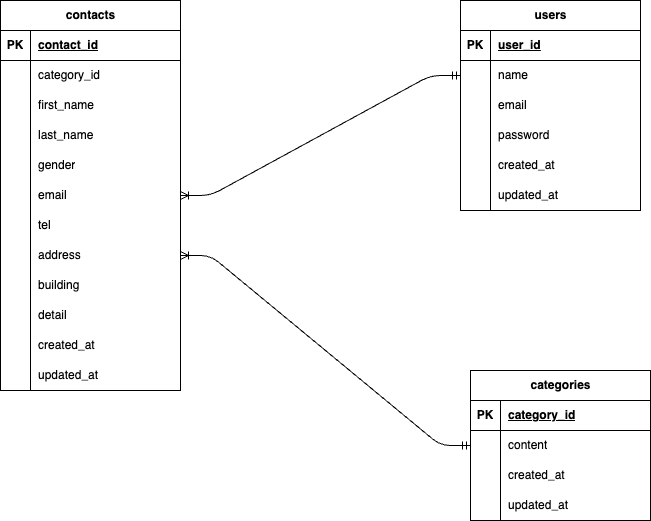

The diagram above was exported from draw.io. Its source (the exported page's mxGraphModel, read from the mxfile embedded in the PNG):
<mxGraphModel dx="1033" dy="917" grid="1" gridSize="10" guides="1" tooltips="1" connect="1" arrows="1" fold="1" page="1" pageScale="1" pageWidth="827" pageHeight="1169" math="0" shadow="0">
  <root>
    <mxCell id="0" />
    <mxCell id="1" parent="0" />
    <mxCell id="2" value="users" style="shape=table;startSize=30;container=1;collapsible=1;childLayout=tableLayout;fixedRows=1;rowLines=0;fontStyle=1;align=center;resizeLast=1;html=1;" vertex="1" parent="1">
      <mxGeometry x="530" y="220" width="180" height="210" as="geometry" />
    </mxCell>
    <mxCell id="3" value="" style="shape=tableRow;horizontal=0;startSize=0;swimlaneHead=0;swimlaneBody=0;fillColor=none;collapsible=0;dropTarget=0;points=[[0,0.5],[1,0.5]];portConstraint=eastwest;top=0;left=0;right=0;bottom=1;" vertex="1" parent="2">
      <mxGeometry y="30" width="180" height="30" as="geometry" />
    </mxCell>
    <mxCell id="4" value="PK" style="shape=partialRectangle;connectable=0;fillColor=none;top=0;left=0;bottom=0;right=0;fontStyle=1;overflow=hidden;whiteSpace=wrap;html=1;" vertex="1" parent="3">
      <mxGeometry width="30" height="30" as="geometry">
        <mxRectangle width="30" height="30" as="alternateBounds" />
      </mxGeometry>
    </mxCell>
    <mxCell id="5" value="user_id" style="shape=partialRectangle;connectable=0;fillColor=none;top=0;left=0;bottom=0;right=0;align=left;spacingLeft=6;fontStyle=5;overflow=hidden;whiteSpace=wrap;html=1;" vertex="1" parent="3">
      <mxGeometry x="30" width="150" height="30" as="geometry">
        <mxRectangle width="150" height="30" as="alternateBounds" />
      </mxGeometry>
    </mxCell>
    <mxCell id="6" value="" style="shape=tableRow;horizontal=0;startSize=0;swimlaneHead=0;swimlaneBody=0;fillColor=none;collapsible=0;dropTarget=0;points=[[0,0.5],[1,0.5]];portConstraint=eastwest;top=0;left=0;right=0;bottom=0;" vertex="1" parent="2">
      <mxGeometry y="60" width="180" height="30" as="geometry" />
    </mxCell>
    <mxCell id="7" value="" style="shape=partialRectangle;connectable=0;fillColor=none;top=0;left=0;bottom=0;right=0;editable=1;overflow=hidden;whiteSpace=wrap;html=1;" vertex="1" parent="6">
      <mxGeometry width="30" height="30" as="geometry">
        <mxRectangle width="30" height="30" as="alternateBounds" />
      </mxGeometry>
    </mxCell>
    <mxCell id="8" value="name" style="shape=partialRectangle;connectable=0;fillColor=none;top=0;left=0;bottom=0;right=0;align=left;spacingLeft=6;overflow=hidden;whiteSpace=wrap;html=1;" vertex="1" parent="6">
      <mxGeometry x="30" width="150" height="30" as="geometry">
        <mxRectangle width="150" height="30" as="alternateBounds" />
      </mxGeometry>
    </mxCell>
    <mxCell id="15" value="" style="shape=tableRow;horizontal=0;startSize=0;swimlaneHead=0;swimlaneBody=0;fillColor=none;collapsible=0;dropTarget=0;points=[[0,0.5],[1,0.5]];portConstraint=eastwest;top=0;left=0;right=0;bottom=0;" vertex="1" parent="2">
      <mxGeometry y="90" width="180" height="30" as="geometry" />
    </mxCell>
    <mxCell id="16" value="" style="shape=partialRectangle;connectable=0;fillColor=none;top=0;left=0;bottom=0;right=0;editable=1;overflow=hidden;whiteSpace=wrap;html=1;" vertex="1" parent="15">
      <mxGeometry width="30" height="30" as="geometry">
        <mxRectangle width="30" height="30" as="alternateBounds" />
      </mxGeometry>
    </mxCell>
    <mxCell id="17" value="email" style="shape=partialRectangle;connectable=0;fillColor=none;top=0;left=0;bottom=0;right=0;align=left;spacingLeft=6;overflow=hidden;whiteSpace=wrap;html=1;" vertex="1" parent="15">
      <mxGeometry x="30" width="150" height="30" as="geometry">
        <mxRectangle width="150" height="30" as="alternateBounds" />
      </mxGeometry>
    </mxCell>
    <mxCell id="9" value="" style="shape=tableRow;horizontal=0;startSize=0;swimlaneHead=0;swimlaneBody=0;fillColor=none;collapsible=0;dropTarget=0;points=[[0,0.5],[1,0.5]];portConstraint=eastwest;top=0;left=0;right=0;bottom=0;" vertex="1" parent="2">
      <mxGeometry y="120" width="180" height="30" as="geometry" />
    </mxCell>
    <mxCell id="10" value="" style="shape=partialRectangle;connectable=0;fillColor=none;top=0;left=0;bottom=0;right=0;editable=1;overflow=hidden;whiteSpace=wrap;html=1;" vertex="1" parent="9">
      <mxGeometry width="30" height="30" as="geometry">
        <mxRectangle width="30" height="30" as="alternateBounds" />
      </mxGeometry>
    </mxCell>
    <mxCell id="11" value="password" style="shape=partialRectangle;connectable=0;fillColor=none;top=0;left=0;bottom=0;right=0;align=left;spacingLeft=6;overflow=hidden;whiteSpace=wrap;html=1;" vertex="1" parent="9">
      <mxGeometry x="30" width="150" height="30" as="geometry">
        <mxRectangle width="150" height="30" as="alternateBounds" />
      </mxGeometry>
    </mxCell>
    <mxCell id="19" value="" style="shape=tableRow;horizontal=0;startSize=0;swimlaneHead=0;swimlaneBody=0;fillColor=none;collapsible=0;dropTarget=0;points=[[0,0.5],[1,0.5]];portConstraint=eastwest;top=0;left=0;right=0;bottom=0;" vertex="1" parent="2">
      <mxGeometry y="150" width="180" height="30" as="geometry" />
    </mxCell>
    <mxCell id="20" value="" style="shape=partialRectangle;connectable=0;fillColor=none;top=0;left=0;bottom=0;right=0;editable=1;overflow=hidden;whiteSpace=wrap;html=1;" vertex="1" parent="19">
      <mxGeometry width="30" height="30" as="geometry">
        <mxRectangle width="30" height="30" as="alternateBounds" />
      </mxGeometry>
    </mxCell>
    <mxCell id="21" value="created_at" style="shape=partialRectangle;connectable=0;fillColor=none;top=0;left=0;bottom=0;right=0;align=left;spacingLeft=6;overflow=hidden;whiteSpace=wrap;html=1;" vertex="1" parent="19">
      <mxGeometry x="30" width="150" height="30" as="geometry">
        <mxRectangle width="150" height="30" as="alternateBounds" />
      </mxGeometry>
    </mxCell>
    <mxCell id="12" value="" style="shape=tableRow;horizontal=0;startSize=0;swimlaneHead=0;swimlaneBody=0;fillColor=none;collapsible=0;dropTarget=0;points=[[0,0.5],[1,0.5]];portConstraint=eastwest;top=0;left=0;right=0;bottom=0;" vertex="1" parent="2">
      <mxGeometry y="180" width="180" height="30" as="geometry" />
    </mxCell>
    <mxCell id="13" value="" style="shape=partialRectangle;connectable=0;fillColor=none;top=0;left=0;bottom=0;right=0;editable=1;overflow=hidden;whiteSpace=wrap;html=1;" vertex="1" parent="12">
      <mxGeometry width="30" height="30" as="geometry">
        <mxRectangle width="30" height="30" as="alternateBounds" />
      </mxGeometry>
    </mxCell>
    <mxCell id="14" value="updated_at" style="shape=partialRectangle;connectable=0;fillColor=none;top=0;left=0;bottom=0;right=0;align=left;spacingLeft=6;overflow=hidden;whiteSpace=wrap;html=1;" vertex="1" parent="12">
      <mxGeometry x="30" width="150" height="30" as="geometry">
        <mxRectangle width="150" height="30" as="alternateBounds" />
      </mxGeometry>
    </mxCell>
    <mxCell id="35" value="contacts" style="shape=table;startSize=30;container=1;collapsible=1;childLayout=tableLayout;fixedRows=1;rowLines=0;fontStyle=1;align=center;resizeLast=1;html=1;" vertex="1" parent="1">
      <mxGeometry x="70" y="220" width="180" height="390" as="geometry" />
    </mxCell>
    <mxCell id="36" value="" style="shape=tableRow;horizontal=0;startSize=0;swimlaneHead=0;swimlaneBody=0;fillColor=none;collapsible=0;dropTarget=0;points=[[0,0.5],[1,0.5]];portConstraint=eastwest;top=0;left=0;right=0;bottom=1;" vertex="1" parent="35">
      <mxGeometry y="30" width="180" height="30" as="geometry" />
    </mxCell>
    <mxCell id="37" value="PK" style="shape=partialRectangle;connectable=0;fillColor=none;top=0;left=0;bottom=0;right=0;fontStyle=1;overflow=hidden;whiteSpace=wrap;html=1;" vertex="1" parent="36">
      <mxGeometry width="30" height="30" as="geometry">
        <mxRectangle width="30" height="30" as="alternateBounds" />
      </mxGeometry>
    </mxCell>
    <mxCell id="38" value="contact_id" style="shape=partialRectangle;connectable=0;fillColor=none;top=0;left=0;bottom=0;right=0;align=left;spacingLeft=6;fontStyle=5;overflow=hidden;whiteSpace=wrap;html=1;" vertex="1" parent="36">
      <mxGeometry x="30" width="150" height="30" as="geometry">
        <mxRectangle width="150" height="30" as="alternateBounds" />
      </mxGeometry>
    </mxCell>
    <mxCell id="39" value="" style="shape=tableRow;horizontal=0;startSize=0;swimlaneHead=0;swimlaneBody=0;fillColor=none;collapsible=0;dropTarget=0;points=[[0,0.5],[1,0.5]];portConstraint=eastwest;top=0;left=0;right=0;bottom=0;" vertex="1" parent="35">
      <mxGeometry y="60" width="180" height="30" as="geometry" />
    </mxCell>
    <mxCell id="40" value="" style="shape=partialRectangle;connectable=0;fillColor=none;top=0;left=0;bottom=0;right=0;editable=1;overflow=hidden;whiteSpace=wrap;html=1;" vertex="1" parent="39">
      <mxGeometry width="30" height="30" as="geometry">
        <mxRectangle width="30" height="30" as="alternateBounds" />
      </mxGeometry>
    </mxCell>
    <mxCell id="41" value="category_id" style="shape=partialRectangle;connectable=0;fillColor=none;top=0;left=0;bottom=0;right=0;align=left;spacingLeft=6;overflow=hidden;whiteSpace=wrap;html=1;" vertex="1" parent="39">
      <mxGeometry x="30" width="150" height="30" as="geometry">
        <mxRectangle width="150" height="30" as="alternateBounds" />
      </mxGeometry>
    </mxCell>
    <mxCell id="51" value="" style="shape=tableRow;horizontal=0;startSize=0;swimlaneHead=0;swimlaneBody=0;fillColor=none;collapsible=0;dropTarget=0;points=[[0,0.5],[1,0.5]];portConstraint=eastwest;top=0;left=0;right=0;bottom=0;" vertex="1" parent="35">
      <mxGeometry y="90" width="180" height="30" as="geometry" />
    </mxCell>
    <mxCell id="52" value="" style="shape=partialRectangle;connectable=0;fillColor=none;top=0;left=0;bottom=0;right=0;editable=1;overflow=hidden;whiteSpace=wrap;html=1;" vertex="1" parent="51">
      <mxGeometry width="30" height="30" as="geometry">
        <mxRectangle width="30" height="30" as="alternateBounds" />
      </mxGeometry>
    </mxCell>
    <mxCell id="53" value="first_name" style="shape=partialRectangle;connectable=0;fillColor=none;top=0;left=0;bottom=0;right=0;align=left;spacingLeft=6;overflow=hidden;whiteSpace=wrap;html=1;" vertex="1" parent="51">
      <mxGeometry x="30" width="150" height="30" as="geometry">
        <mxRectangle width="150" height="30" as="alternateBounds" />
      </mxGeometry>
    </mxCell>
    <mxCell id="48" value="" style="shape=tableRow;horizontal=0;startSize=0;swimlaneHead=0;swimlaneBody=0;fillColor=none;collapsible=0;dropTarget=0;points=[[0,0.5],[1,0.5]];portConstraint=eastwest;top=0;left=0;right=0;bottom=0;" vertex="1" parent="35">
      <mxGeometry y="120" width="180" height="30" as="geometry" />
    </mxCell>
    <mxCell id="49" value="" style="shape=partialRectangle;connectable=0;fillColor=none;top=0;left=0;bottom=0;right=0;editable=1;overflow=hidden;whiteSpace=wrap;html=1;" vertex="1" parent="48">
      <mxGeometry width="30" height="30" as="geometry">
        <mxRectangle width="30" height="30" as="alternateBounds" />
      </mxGeometry>
    </mxCell>
    <mxCell id="50" value="last_name" style="shape=partialRectangle;connectable=0;fillColor=none;top=0;left=0;bottom=0;right=0;align=left;spacingLeft=6;overflow=hidden;whiteSpace=wrap;html=1;" vertex="1" parent="48">
      <mxGeometry x="30" width="150" height="30" as="geometry">
        <mxRectangle width="150" height="30" as="alternateBounds" />
      </mxGeometry>
    </mxCell>
    <mxCell id="54" value="" style="shape=tableRow;horizontal=0;startSize=0;swimlaneHead=0;swimlaneBody=0;fillColor=none;collapsible=0;dropTarget=0;points=[[0,0.5],[1,0.5]];portConstraint=eastwest;top=0;left=0;right=0;bottom=0;" vertex="1" parent="35">
      <mxGeometry y="150" width="180" height="30" as="geometry" />
    </mxCell>
    <mxCell id="55" value="" style="shape=partialRectangle;connectable=0;fillColor=none;top=0;left=0;bottom=0;right=0;editable=1;overflow=hidden;whiteSpace=wrap;html=1;" vertex="1" parent="54">
      <mxGeometry width="30" height="30" as="geometry">
        <mxRectangle width="30" height="30" as="alternateBounds" />
      </mxGeometry>
    </mxCell>
    <mxCell id="56" value="gender" style="shape=partialRectangle;connectable=0;fillColor=none;top=0;left=0;bottom=0;right=0;align=left;spacingLeft=6;overflow=hidden;whiteSpace=wrap;html=1;" vertex="1" parent="54">
      <mxGeometry x="30" width="150" height="30" as="geometry">
        <mxRectangle width="150" height="30" as="alternateBounds" />
      </mxGeometry>
    </mxCell>
    <mxCell id="42" value="" style="shape=tableRow;horizontal=0;startSize=0;swimlaneHead=0;swimlaneBody=0;fillColor=none;collapsible=0;dropTarget=0;points=[[0,0.5],[1,0.5]];portConstraint=eastwest;top=0;left=0;right=0;bottom=0;" vertex="1" parent="35">
      <mxGeometry y="180" width="180" height="30" as="geometry" />
    </mxCell>
    <mxCell id="43" value="" style="shape=partialRectangle;connectable=0;fillColor=none;top=0;left=0;bottom=0;right=0;editable=1;overflow=hidden;whiteSpace=wrap;html=1;" vertex="1" parent="42">
      <mxGeometry width="30" height="30" as="geometry">
        <mxRectangle width="30" height="30" as="alternateBounds" />
      </mxGeometry>
    </mxCell>
    <mxCell id="44" value="email" style="shape=partialRectangle;connectable=0;fillColor=none;top=0;left=0;bottom=0;right=0;align=left;spacingLeft=6;overflow=hidden;whiteSpace=wrap;html=1;" vertex="1" parent="42">
      <mxGeometry x="30" width="150" height="30" as="geometry">
        <mxRectangle width="150" height="30" as="alternateBounds" />
      </mxGeometry>
    </mxCell>
    <mxCell id="45" value="" style="shape=tableRow;horizontal=0;startSize=0;swimlaneHead=0;swimlaneBody=0;fillColor=none;collapsible=0;dropTarget=0;points=[[0,0.5],[1,0.5]];portConstraint=eastwest;top=0;left=0;right=0;bottom=0;" vertex="1" parent="35">
      <mxGeometry y="210" width="180" height="30" as="geometry" />
    </mxCell>
    <mxCell id="46" value="" style="shape=partialRectangle;connectable=0;fillColor=none;top=0;left=0;bottom=0;right=0;editable=1;overflow=hidden;whiteSpace=wrap;html=1;" vertex="1" parent="45">
      <mxGeometry width="30" height="30" as="geometry">
        <mxRectangle width="30" height="30" as="alternateBounds" />
      </mxGeometry>
    </mxCell>
    <mxCell id="47" value="tel" style="shape=partialRectangle;connectable=0;fillColor=none;top=0;left=0;bottom=0;right=0;align=left;spacingLeft=6;overflow=hidden;whiteSpace=wrap;html=1;" vertex="1" parent="45">
      <mxGeometry x="30" width="150" height="30" as="geometry">
        <mxRectangle width="150" height="30" as="alternateBounds" />
      </mxGeometry>
    </mxCell>
    <mxCell id="57" value="" style="shape=tableRow;horizontal=0;startSize=0;swimlaneHead=0;swimlaneBody=0;fillColor=none;collapsible=0;dropTarget=0;points=[[0,0.5],[1,0.5]];portConstraint=eastwest;top=0;left=0;right=0;bottom=0;" vertex="1" parent="35">
      <mxGeometry y="240" width="180" height="30" as="geometry" />
    </mxCell>
    <mxCell id="58" value="" style="shape=partialRectangle;connectable=0;fillColor=none;top=0;left=0;bottom=0;right=0;editable=1;overflow=hidden;whiteSpace=wrap;html=1;" vertex="1" parent="57">
      <mxGeometry width="30" height="30" as="geometry">
        <mxRectangle width="30" height="30" as="alternateBounds" />
      </mxGeometry>
    </mxCell>
    <mxCell id="59" value="address" style="shape=partialRectangle;connectable=0;fillColor=none;top=0;left=0;bottom=0;right=0;align=left;spacingLeft=6;overflow=hidden;whiteSpace=wrap;html=1;" vertex="1" parent="57">
      <mxGeometry x="30" width="150" height="30" as="geometry">
        <mxRectangle width="150" height="30" as="alternateBounds" />
      </mxGeometry>
    </mxCell>
    <mxCell id="60" value="" style="shape=tableRow;horizontal=0;startSize=0;swimlaneHead=0;swimlaneBody=0;fillColor=none;collapsible=0;dropTarget=0;points=[[0,0.5],[1,0.5]];portConstraint=eastwest;top=0;left=0;right=0;bottom=0;" vertex="1" parent="35">
      <mxGeometry y="270" width="180" height="30" as="geometry" />
    </mxCell>
    <mxCell id="61" value="" style="shape=partialRectangle;connectable=0;fillColor=none;top=0;left=0;bottom=0;right=0;editable=1;overflow=hidden;whiteSpace=wrap;html=1;" vertex="1" parent="60">
      <mxGeometry width="30" height="30" as="geometry">
        <mxRectangle width="30" height="30" as="alternateBounds" />
      </mxGeometry>
    </mxCell>
    <mxCell id="62" value="building" style="shape=partialRectangle;connectable=0;fillColor=none;top=0;left=0;bottom=0;right=0;align=left;spacingLeft=6;overflow=hidden;whiteSpace=wrap;html=1;" vertex="1" parent="60">
      <mxGeometry x="30" width="150" height="30" as="geometry">
        <mxRectangle width="150" height="30" as="alternateBounds" />
      </mxGeometry>
    </mxCell>
    <mxCell id="63" value="" style="shape=tableRow;horizontal=0;startSize=0;swimlaneHead=0;swimlaneBody=0;fillColor=none;collapsible=0;dropTarget=0;points=[[0,0.5],[1,0.5]];portConstraint=eastwest;top=0;left=0;right=0;bottom=0;" vertex="1" parent="35">
      <mxGeometry y="300" width="180" height="30" as="geometry" />
    </mxCell>
    <mxCell id="64" value="" style="shape=partialRectangle;connectable=0;fillColor=none;top=0;left=0;bottom=0;right=0;editable=1;overflow=hidden;whiteSpace=wrap;html=1;" vertex="1" parent="63">
      <mxGeometry width="30" height="30" as="geometry">
        <mxRectangle width="30" height="30" as="alternateBounds" />
      </mxGeometry>
    </mxCell>
    <mxCell id="65" value="detail" style="shape=partialRectangle;connectable=0;fillColor=none;top=0;left=0;bottom=0;right=0;align=left;spacingLeft=6;overflow=hidden;whiteSpace=wrap;html=1;" vertex="1" parent="63">
      <mxGeometry x="30" width="150" height="30" as="geometry">
        <mxRectangle width="150" height="30" as="alternateBounds" />
      </mxGeometry>
    </mxCell>
    <mxCell id="66" value="" style="shape=tableRow;horizontal=0;startSize=0;swimlaneHead=0;swimlaneBody=0;fillColor=none;collapsible=0;dropTarget=0;points=[[0,0.5],[1,0.5]];portConstraint=eastwest;top=0;left=0;right=0;bottom=0;" vertex="1" parent="35">
      <mxGeometry y="330" width="180" height="30" as="geometry" />
    </mxCell>
    <mxCell id="67" value="" style="shape=partialRectangle;connectable=0;fillColor=none;top=0;left=0;bottom=0;right=0;editable=1;overflow=hidden;whiteSpace=wrap;html=1;" vertex="1" parent="66">
      <mxGeometry width="30" height="30" as="geometry">
        <mxRectangle width="30" height="30" as="alternateBounds" />
      </mxGeometry>
    </mxCell>
    <mxCell id="68" value="created_at" style="shape=partialRectangle;connectable=0;fillColor=none;top=0;left=0;bottom=0;right=0;align=left;spacingLeft=6;overflow=hidden;whiteSpace=wrap;html=1;" vertex="1" parent="66">
      <mxGeometry x="30" width="150" height="30" as="geometry">
        <mxRectangle width="150" height="30" as="alternateBounds" />
      </mxGeometry>
    </mxCell>
    <mxCell id="69" value="" style="shape=tableRow;horizontal=0;startSize=0;swimlaneHead=0;swimlaneBody=0;fillColor=none;collapsible=0;dropTarget=0;points=[[0,0.5],[1,0.5]];portConstraint=eastwest;top=0;left=0;right=0;bottom=0;" vertex="1" parent="35">
      <mxGeometry y="360" width="180" height="30" as="geometry" />
    </mxCell>
    <mxCell id="70" value="" style="shape=partialRectangle;connectable=0;fillColor=none;top=0;left=0;bottom=0;right=0;editable=1;overflow=hidden;whiteSpace=wrap;html=1;" vertex="1" parent="69">
      <mxGeometry width="30" height="30" as="geometry">
        <mxRectangle width="30" height="30" as="alternateBounds" />
      </mxGeometry>
    </mxCell>
    <mxCell id="71" value="updated_at" style="shape=partialRectangle;connectable=0;fillColor=none;top=0;left=0;bottom=0;right=0;align=left;spacingLeft=6;overflow=hidden;whiteSpace=wrap;html=1;" vertex="1" parent="69">
      <mxGeometry x="30" width="150" height="30" as="geometry">
        <mxRectangle width="150" height="30" as="alternateBounds" />
      </mxGeometry>
    </mxCell>
    <mxCell id="78" value="&lt;span style=&quot;color: rgb(0, 0, 0);&quot;&gt;categories&lt;/span&gt;" style="shape=table;startSize=30;container=1;collapsible=1;childLayout=tableLayout;fixedRows=1;rowLines=0;fontStyle=1;align=center;resizeLast=1;html=1;" vertex="1" parent="1">
      <mxGeometry x="540" y="590" width="180" height="150" as="geometry" />
    </mxCell>
    <mxCell id="79" value="" style="shape=tableRow;horizontal=0;startSize=0;swimlaneHead=0;swimlaneBody=0;fillColor=none;collapsible=0;dropTarget=0;points=[[0,0.5],[1,0.5]];portConstraint=eastwest;top=0;left=0;right=0;bottom=1;" vertex="1" parent="78">
      <mxGeometry y="30" width="180" height="30" as="geometry" />
    </mxCell>
    <mxCell id="80" value="PK" style="shape=partialRectangle;connectable=0;fillColor=none;top=0;left=0;bottom=0;right=0;fontStyle=1;overflow=hidden;whiteSpace=wrap;html=1;" vertex="1" parent="79">
      <mxGeometry width="30" height="30" as="geometry">
        <mxRectangle width="30" height="30" as="alternateBounds" />
      </mxGeometry>
    </mxCell>
    <mxCell id="81" value="category_id" style="shape=partialRectangle;connectable=0;fillColor=none;top=0;left=0;bottom=0;right=0;align=left;spacingLeft=6;fontStyle=5;overflow=hidden;whiteSpace=wrap;html=1;" vertex="1" parent="79">
      <mxGeometry x="30" width="150" height="30" as="geometry">
        <mxRectangle width="150" height="30" as="alternateBounds" />
      </mxGeometry>
    </mxCell>
    <mxCell id="82" value="" style="shape=tableRow;horizontal=0;startSize=0;swimlaneHead=0;swimlaneBody=0;fillColor=none;collapsible=0;dropTarget=0;points=[[0,0.5],[1,0.5]];portConstraint=eastwest;top=0;left=0;right=0;bottom=0;" vertex="1" parent="78">
      <mxGeometry y="60" width="180" height="30" as="geometry" />
    </mxCell>
    <mxCell id="83" value="" style="shape=partialRectangle;connectable=0;fillColor=none;top=0;left=0;bottom=0;right=0;editable=1;overflow=hidden;whiteSpace=wrap;html=1;" vertex="1" parent="82">
      <mxGeometry width="30" height="30" as="geometry">
        <mxRectangle width="30" height="30" as="alternateBounds" />
      </mxGeometry>
    </mxCell>
    <mxCell id="84" value="content" style="shape=partialRectangle;connectable=0;fillColor=none;top=0;left=0;bottom=0;right=0;align=left;spacingLeft=6;overflow=hidden;whiteSpace=wrap;html=1;" vertex="1" parent="82">
      <mxGeometry x="30" width="150" height="30" as="geometry">
        <mxRectangle width="150" height="30" as="alternateBounds" />
      </mxGeometry>
    </mxCell>
    <mxCell id="85" value="" style="shape=tableRow;horizontal=0;startSize=0;swimlaneHead=0;swimlaneBody=0;fillColor=none;collapsible=0;dropTarget=0;points=[[0,0.5],[1,0.5]];portConstraint=eastwest;top=0;left=0;right=0;bottom=0;" vertex="1" parent="78">
      <mxGeometry y="90" width="180" height="30" as="geometry" />
    </mxCell>
    <mxCell id="86" value="" style="shape=partialRectangle;connectable=0;fillColor=none;top=0;left=0;bottom=0;right=0;editable=1;overflow=hidden;whiteSpace=wrap;html=1;" vertex="1" parent="85">
      <mxGeometry width="30" height="30" as="geometry">
        <mxRectangle width="30" height="30" as="alternateBounds" />
      </mxGeometry>
    </mxCell>
    <mxCell id="87" value="created_at" style="shape=partialRectangle;connectable=0;fillColor=none;top=0;left=0;bottom=0;right=0;align=left;spacingLeft=6;overflow=hidden;whiteSpace=wrap;html=1;" vertex="1" parent="85">
      <mxGeometry x="30" width="150" height="30" as="geometry">
        <mxRectangle width="150" height="30" as="alternateBounds" />
      </mxGeometry>
    </mxCell>
    <mxCell id="88" value="" style="shape=tableRow;horizontal=0;startSize=0;swimlaneHead=0;swimlaneBody=0;fillColor=none;collapsible=0;dropTarget=0;points=[[0,0.5],[1,0.5]];portConstraint=eastwest;top=0;left=0;right=0;bottom=0;" vertex="1" parent="78">
      <mxGeometry y="120" width="180" height="30" as="geometry" />
    </mxCell>
    <mxCell id="89" value="" style="shape=partialRectangle;connectable=0;fillColor=none;top=0;left=0;bottom=0;right=0;editable=1;overflow=hidden;whiteSpace=wrap;html=1;" vertex="1" parent="88">
      <mxGeometry width="30" height="30" as="geometry">
        <mxRectangle width="30" height="30" as="alternateBounds" />
      </mxGeometry>
    </mxCell>
    <mxCell id="90" value="updated_at" style="shape=partialRectangle;connectable=0;fillColor=none;top=0;left=0;bottom=0;right=0;align=left;spacingLeft=6;overflow=hidden;whiteSpace=wrap;html=1;" vertex="1" parent="88">
      <mxGeometry x="30" width="150" height="30" as="geometry">
        <mxRectangle width="150" height="30" as="alternateBounds" />
      </mxGeometry>
    </mxCell>
    <mxCell id="95" value="" style="edgeStyle=entityRelationEdgeStyle;fontSize=12;html=1;endArrow=ERoneToMany;startArrow=ERmandOne;entryX=1;entryY=0.5;entryDx=0;entryDy=0;exitX=0;exitY=0.5;exitDx=0;exitDy=0;startFill=0;" edge="1" parent="1" source="6" target="42">
      <mxGeometry width="100" height="100" relative="1" as="geometry">
        <mxPoint x="160" y="610" as="sourcePoint" />
        <mxPoint x="260" y="510" as="targetPoint" />
        <Array as="points">
          <mxPoint x="540" y="420" />
          <mxPoint x="280" y="310" />
          <mxPoint x="290" y="320" />
        </Array>
      </mxGeometry>
    </mxCell>
    <mxCell id="96" value="" style="edgeStyle=entityRelationEdgeStyle;fontSize=12;html=1;endArrow=ERoneToMany;startArrow=ERmandOne;" edge="1" parent="1" source="82" target="57">
      <mxGeometry width="100" height="100" relative="1" as="geometry">
        <mxPoint x="370" y="770" as="sourcePoint" />
        <mxPoint x="260" y="510" as="targetPoint" />
      </mxGeometry>
    </mxCell>
  </root>
</mxGraphModel>